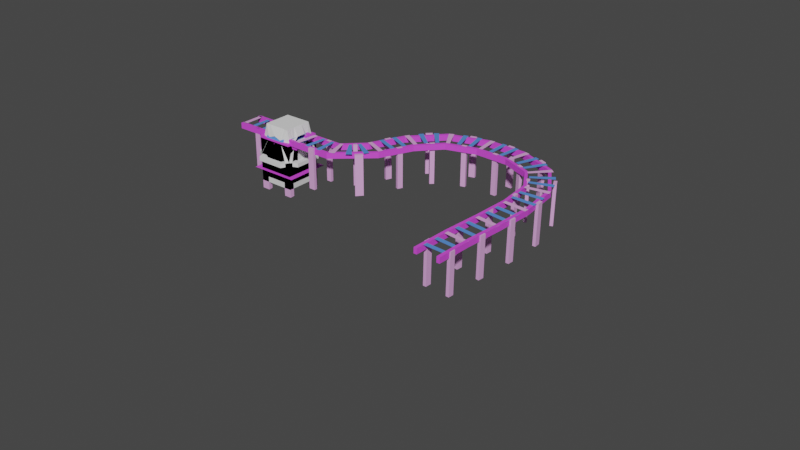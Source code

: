 # Source: Zug_Assets.blend  (saved by Blender 3.3.6; exported with 4.5.12 LTS)
import bpy
from mathutils import Matrix  # noqa: F401  (used for matrix-valued properties, if any)

bpy.ops.wm.read_factory_settings(use_empty=True)
scene = bpy.context.scene
scene.name = 'Scene'

# ---- collections
col_collection = bpy.data.collections.new('Collection'); scene.collection.children.link(col_collection)

# ---- materials (node trees are filled in below, after node groups)
mat_material_002 = bpy.data.materials.new('Material.002')
mat_material_002.use_transparent_shadow = False
mat_material_001 = bpy.data.materials.new('Material.001')
mat_material_001.use_transparent_shadow = False
mat_rest = bpy.data.materials.new('rest')
mat_rest.use_transparent_shadow = False
mat_rail = bpy.data.materials.new('Rail')
mat_rail.use_transparent_shadow = False
mat_dark = bpy.data.materials.new('Dark')
mat_dark.use_transparent_shadow = False

# ---- material node trees
mat_material_002.use_nodes = True; mat_material_002.node_tree.nodes.clear()
_N = mat_material_002.node_tree.nodes; _L = mat_material_002.node_tree.links
n0 = _N.new('ShaderNodeBsdfPrincipled'); n0.name = 'Principled BSDF'; n0.location = (10, 300)
n0.distribution = 'GGX'
n0.subsurface_method = 'RANDOM_WALK_SKIN'
n0.inputs[3].default_value = 1.45
n0.inputs[27].default_value = (0.0, 0.0, 0.0, 1.0)
n0.inputs[28].default_value = 1.0
n1 = _N.new('ShaderNodeOutputMaterial'); n1.name = 'Material Output'; n1.location = (300, 300)
_L.new(n0.outputs[0], n1.inputs[0])
n1.is_active_output = True
mat_material_001.use_nodes = True; mat_material_001.node_tree.nodes.clear()
_N = mat_material_001.node_tree.nodes; _L = mat_material_001.node_tree.links
n0 = _N.new('ShaderNodeBsdfPrincipled'); n0.name = 'Principled BSDF'; n0.location = (10, 300)
n0.distribution = 'GGX'
n0.subsurface_method = 'RANDOM_WALK_SKIN'
n0.inputs[3].default_value = 1.45
n0.inputs[27].default_value = (0.0, 0.0, 0.0, 1.0)
n0.inputs[28].default_value = 1.0
n1 = _N.new('ShaderNodeOutputMaterial'); n1.name = 'Material Output'; n1.location = (300, 300)
_L.new(n0.outputs[0], n1.inputs[0])
n1.is_active_output = True
mat_rest.use_nodes = True; mat_rest.node_tree.nodes.clear()
_N = mat_rest.node_tree.nodes; _L = mat_rest.node_tree.links
n0 = _N.new('ShaderNodeBsdfPrincipled'); n0.name = 'Principled BSDF'; n0.location = (10, 300)
n0.distribution = 'GGX'
n0.subsurface_method = 'RANDOM_WALK_SKIN'
n0.inputs[0].default_value = (0.8, 0.4037, 0.7963, 1.0)
n0.inputs[3].default_value = 1.45
n0.inputs[27].default_value = (0.0, 0.0, 0.0, 1.0)
n0.inputs[28].default_value = 1.0
n1 = _N.new('ShaderNodeOutputMaterial'); n1.name = 'Material Output'; n1.location = (300, 300)
_L.new(n0.outputs[0], n1.inputs[0])
n1.is_active_output = True
mat_rail.use_nodes = True; mat_rail.node_tree.nodes.clear()
_N = mat_rail.node_tree.nodes; _L = mat_rail.node_tree.links
n0 = _N.new('ShaderNodeBsdfPrincipled'); n0.name = 'Principled BSDF'; n0.location = (10, 300)
n0.distribution = 'GGX'
n0.subsurface_method = 'RANDOM_WALK_SKIN'
n0.inputs[0].default_value = (0.09789, 0.2733, 0.8, 1.0)
n0.inputs[3].default_value = 1.45
n0.inputs[27].default_value = (0.0, 0.0, 0.0, 1.0)
n0.inputs[28].default_value = 1.0
n1 = _N.new('ShaderNodeOutputMaterial'); n1.name = 'Material Output'; n1.location = (300, 300)
_L.new(n0.outputs[0], n1.inputs[0])
n1.is_active_output = True
mat_dark.use_nodes = True; mat_dark.node_tree.nodes.clear()
_N = mat_dark.node_tree.nodes; _L = mat_dark.node_tree.links
n0 = _N.new('ShaderNodeBsdfPrincipled'); n0.name = 'Principled BSDF'; n0.location = (10, 300)
n0.distribution = 'GGX'
n0.subsurface_method = 'RANDOM_WALK_SKIN'
n0.inputs[0].default_value = (0.7337, 0.07925, 0.8, 1.0)
n0.inputs[3].default_value = 1.45
n0.inputs[27].default_value = (0.0, 0.0, 0.0, 1.0)
n0.inputs[28].default_value = 1.0
n1 = _N.new('ShaderNodeOutputMaterial'); n1.name = 'Material Output'; n1.location = (300, 300)
_L.new(n0.outputs[0], n1.inputs[0])
n1.is_active_output = True

# ---- world
world_world = bpy.data.worlds.new('World'); scene.world = world_world
world_world.use_nodes = True; world_world.node_tree.nodes.clear()
_N = world_world.node_tree.nodes; _L = world_world.node_tree.links
n0 = _N.new('ShaderNodeOutputWorld'); n0.name = 'World Output'; n0.location = (300, 300)
n1 = _N.new('ShaderNodeBackground'); n1.name = 'Background'; n1.location = (10, 300)
n1.inputs[0].default_value = (0.05088, 0.05088, 0.05088, 1.0)
_L.new(n1.outputs[0], n0.inputs[0])
n0.is_active_output = True
world_world.color = (0.05088, 0.05088, 0.05088)
world_world.use_sun_shadow = False
world_world.sun_shadow_jitter_overblur = 0.0

# ---- meshes
me_plane = bpy.data.meshes.new('Plane')
me_plane.from_pydata([(0.772, 0.6465, 0.2009), (0.7467, 0.7616, 1.872), (0.0, 0.7616, 1.872), (0.7467, 0.0, 1.872), (0.0, 0.0, 1.872), (0.2467, 0.7616, 1.872), (0.2467, 0.0, 1.872), (0.0, 0.2616, 1.872), (0.7467, 0.2616, 1.872), (0.2467, 0.2616, 1.872), (0.4967, 0.7616, 1.872), (0.8713, 1.154, 0.2009), (0.4967, 0.0, 1.872), (0.4967, 0.2616, 1.872), (1.109, 0.862, 0.2009), (0.0, 0.5116, 1.872), (0.2467, 0.5116, 1.872), (0.7467, 0.5116, 1.872), (0.4967, 0.5116, 1.872), (0.0, 0.9588, 1.408), (0.94, 0.0, 1.408), (0.0, 0.9588, 1.402), (0.94, 0.2424, 1.402), (0.4004, 0.9588, 1.259), (0.94, 0.4965, 1.134), (-0.00601, 1.313, 0.2009), (1.314, 0.0, 0.2009), (1.0, 1.0, 0.2009), (1.175, 0.4444, 0.2009), (1.18, 0.0, 0.2009), (0.5698, 1.159, 0.2009), (0.0, 1.169, 0.2009), (0.4297, 0.0, -0.2827), (0.0, 0.0, -0.2827), (0.0, 0.509, -0.2827), (0.2275, 0.509, -0.2827), (0.4297, 0.509, -0.2827), (0.4297, 0.3069, -0.2827), (0.75, 1.383, 0.2009), (1.382, 0.75, 0.2009), (0.0, 1.383, 0.2009), (1.382, 0.0, 0.2009), (0.8713, 1.154, -0.003565), (1.109, 0.862, -0.003565), (0.75, 1.383, -0.003565), (1.382, 0.75, -0.003565), (0.0, 1.383, -0.003565), (1.382, 0.0, -0.003565)], [], [(18, 17, 1, 10), (22, 8, 3, 20), (19, 2, 5, 21), (15, 16, 5, 2), (4, 6, 9, 7), (24, 17, 8, 22), (12, 3, 8, 13), (6, 12, 13, 9), (21, 5, 10, 23), (16, 18, 10, 5), (9, 13, 18, 16), (11, 23, 10, 1, 27), (7, 9, 16, 15), (13, 8, 17, 18), (0, 28, 37, 36), (28, 0, 27, 14), (0, 30, 11, 27), (30, 31, 25, 11), (29, 28, 14, 26), (35, 36, 33, 34), (36, 37, 32, 33), (30, 0, 36, 35), (28, 29, 32, 37), (31, 30, 35, 34), (26, 14, 39, 41), (11, 25, 40, 38), (27, 1, 17, 24, 14), (39, 14, 43, 45), (41, 39, 45, 47), (11, 38, 44, 42), (38, 40, 46, 44)])
_uv = me_plane.uv_layers.new(name='UVMap')
_uv.uv.foreach_set('vector', [0.875, 0.875, 1.0, 0.875, 1.0, 1.0, 0.875, 1.0, 1.0, 0.75, 1.0, 0.75, 1.0, 0.5, 1.0, 0.5, 0.5, 1.0, 0.5, 1.0, 0.75, 1.0, 0.75, 1.0, 0.5, 0.875, 0.75, 0.875, 0.75, 1.0, 0.5, 1.0, 0.5, 0.5, 0.75, 0.5, 0.75, 0.75, 0.5, 0.75, 1.0, 0.875, 1.0, 0.875, 1.0, 0.75, 1.0, 0.75, 0.875, 0.5, 1.0, 0.5, 1.0, 0.75, 0.875, 0.75, 0.75, 0.5, 0.875, 0.5, 0.875, 0.75, 0.75, 0.75, 0.75, 1.0, 0.75, 1.0, 0.875, 1.0, 0.875, 1.0, 0.75, 0.875, 0.875, 0.875, 0.875, 1.0, 0.75, 1.0, 0.75, 0.75, 0.875, 0.75, 0.875, 0.875, 0.75, 0.875, 0.875, 1.0, 0.875, 1.0, 0.875, 1.0, 1.0, 1.0, 1.0, 1.0, 0.5, 0.75, 0.75, 0.75, 0.75, 0.875, 0.5, 0.875, 0.875, 0.75, 1.0, 0.75, 1.0, 0.875, 0.875, 0.875, 0.9996, 1.0, 1.0, 0.9125, 1.0, 0.9125, 0.9996, 1.0, 1.0, 0.9125, 0.9996, 1.0, 1.0, 1.0, 1.0, 0.875, 0.9996, 1.0, 0.9118, 1.0, 0.875, 1.0, 1.0, 1.0, 0.9118, 1.0, 0.8828, 1.0, 0.875, 1.0, 0.875, 1.0, 1.0, 0.883, 1.0, 0.9125, 1.0, 0.875, 1.0, 0.875, 0.9118, 1.0, 0.9996, 1.0, 1.0, 1.0, 0.8828, 1.0, 0.9996, 1.0, 1.0, 0.9125, 1.0, 0.883, 1.0, 1.0, 0.9118, 1.0, 0.9996, 1.0, 0.9996, 1.0, 0.9118, 1.0, 1.0, 0.9125, 1.0, 0.883, 1.0, 0.883, 1.0, 0.9125, 0.8828, 1.0, 0.9118, 1.0, 0.9118, 1.0, 0.8828, 1.0, 1.0, 0.875, 1.0, 0.875, 1.0, 0.875, 1.0, 0.875, 0.875, 1.0, 0.875, 1.0, 0.875, 1.0, 0.875, 1.0, 1.0, 1.0, 1.0, 1.0, 1.0, 0.875, 1.0, 0.875, 1.0, 0.875, 1.0, 0.875, 1.0, 0.875, 1.0, 0.875, 1.0, 0.875, 1.0, 0.875, 1.0, 0.875, 1.0, 0.875, 1.0, 0.875, 0.875, 1.0, 0.875, 1.0, 0.875, 1.0, 0.875, 1.0, 0.875, 1.0, 0.875, 1.0, 0.875, 1.0, 0.875, 1.0])
me_plane.update()
me_plane_001 = bpy.data.meshes.new('Plane.001')
me_plane_001.from_pydata([(-1.0, 1.0, 0.0), (-1.0, 0.75, 0.0), (-1.0, 0.5, 0.0), (-0.5, 1.0, 0.0), (-0.9464, 0.3704, 0.0), (-0.5, 0.5, 0.0), (-0.9464, 0.0, 0.0), (-0.3717, 0.5, 0.0), (0.0, 1.0, -0.1838), (-1.0, 0.25, -0.1838), (-1.0, 0.0, -0.1838), (-0.25, 1.0, -0.1838), (-0.3717, 0.75, 0.0), (0.0, 0.8523, 0.0), (-0.3683, 0.8523, 0.0), (-0.5, 0.875, 0.0), (-1.0, 0.875, 0.0), (0.0, 0.875, -0.07002), (-0.5, 0.3727, 0.0), (-1.0, 0.375, 0.0), (0.0, 0.6345, -0.1344), (-0.5, 0.75, 0.0), (-0.9464, 0.0, -0.1838), (-0.75, 0.3727, 0.0), (-0.75, 1.0, 0.0), (-0.9464, 0.3704, -0.1838), (-0.75, 0.875, 0.0), (-0.875, 1.0, 0.0), (-0.9803, 0.0, -0.07002), (-0.875, 0.875, 0.0), (0.0, 0.9773, 0.0), (0.0, 1.0, 0.0), (-1.0, 0.25, 0.0), (-1.0, 0.0, 0.0), (-0.9803, 0.0, 0.0), (-0.9803, 0.3727, 0.0), (-0.25, 1.0, 0.0), (-0.25, 0.0, -0.2802), (-0.3717, 0.3727, 0.0), (-0.375, 1.0, 0.0), (-0.3717, 0.9773, 0.0), (-0.3683, 0.8523, -0.1344), (0.0, 0.8523, -0.1344), (-0.6573, 0.0, -0.2802), (-0.375, 0.0, -0.2802), (-0.25, 0.0, -0.4029), (-0.6573, 0.0, -0.1344), (-0.25, 0.25, -0.4029), (-0.3683, 0.6345, -0.2802), (0.0, 0.6345, -0.2802), (0.0, 0.25, -0.4029), (0.0, 0.375, -0.2802), (0.0, 0.0, -0.4029), (-0.9464, 0.0, -0.1344), (-0.9464, 0.3704, -0.1344), (-0.3683, 0.6345, -0.1344), (-0.25, 0.2539, -0.2802), (0.0, 0.25, -0.2802), (-0.6573, 0.3704, -0.1344), (-0.3717, 0.3727, -0.2802), (-0.6573, 0.3704, -0.2802), (-1.0, 1.0, 0.6632), (-0.75, 0.5, 0.6632), (-1.0, 0.75, 0.6632), (-1.0, 0.5, 0.6632), (-0.5, 1.0, 0.6632), (-0.9464, 0.3704, 0.6632), (-0.5, 0.5, 0.6632), (-0.9464, 0.0, 0.6632), (-0.3717, 0.5, 0.6632), (-1.0, 0.25, 0.8022), (-1.0, 0.0, 0.8022), (-0.75, 0.75, 0.6632), (-0.3717, 0.75, 0.6632), (0.0, 0.8523, 0.6632), (-0.3683, 0.8523, 0.6632), (-0.5, 0.875, 0.6632), (-1.0, 0.875, 0.6632), (-0.5, 0.3727, 0.6632), (-1.0, 0.375, 0.6632), (0.0, 0.6345, 0.7648), (-0.5, 0.75, 0.6632), (-0.9464, 0.0, 0.8022), (-0.75, 0.3727, 0.6632), (-0.75, 1.0, 0.6632), (-0.9464, 0.3704, 0.8022), (-0.75, 0.875, 0.6632), (-0.875, 1.0, 0.6632), (-0.875, 0.5, 0.6632), (-0.9803, 0.0, 0.7162), (-0.875, 0.75, 0.6632), (-0.875, 0.875, 0.6632), (0.0, 0.9773, 0.6632), (0.0, 1.0, 0.6632), (-1.0, 0.25, 0.6632), (-1.0, 0.0, 0.6632), (-0.9803, 0.0, 0.6632), (-0.9803, 0.3727, 0.6632), (-0.25, 1.0, 0.6632), (-0.25, 0.0, 0.875), (-0.3717, 0.3727, 0.6632), (-0.375, 1.0, 0.6632), (-0.3717, 0.9773, 0.6632), (-0.3683, 0.8523, 0.7648), (0.0, 0.8523, 0.7648), (-0.6573, 0.0, 0.875), (-0.375, 0.0, 0.875), (-0.25, 0.0, 0.9677), (-0.6573, 0.0, 0.7648), (-0.25, 0.25, 0.9677), (-0.3683, 0.6345, 0.875), (0.0, 0.6345, 0.875), (0.0, 0.25, 0.9677), (0.0, 0.375, 0.875), (0.0, 0.0, 0.9677), (-0.9464, 0.0, 0.7648), (-0.9464, 0.3704, 0.7648), (-0.3683, 0.6345, 0.7648), (-0.25, 0.2539, 0.875), (0.0, 0.25, 0.875), (-0.6573, 0.3704, 0.7648), (-0.3717, 0.3727, 0.875), (-0.6573, 0.3704, 0.875), (-0.75, 0.5, 0.0), (-0.75, 0.75, 0.0), (-0.875, 0.5, 0.0), (-0.875, 0.75, 0.0)], [], [(57, 56, 47, 50), (12, 21, 5, 7), (55, 20, 42, 41), (23, 18, 5, 123), (40, 12, 14), (40, 36, 39), (9, 10, 33, 32), (43, 44, 59, 60), (35, 23, 123, 125), (29, 26, 24, 27), (13, 14, 41, 42), (23, 4, 25), (125, 126, 1, 2), (124, 21, 15, 26), (126, 124, 26, 29), (35, 34, 28, 6, 4), (18, 23, 25, 54, 58), (7, 38, 59, 48, 55), (38, 18, 58, 60, 59), (12, 7, 55, 41, 14), (6, 22, 53, 54, 25, 4), (32, 35, 19), (123, 5, 21, 124), (1, 126, 29, 16), (23, 35, 4), (16, 29, 27, 0), (19, 35, 125, 2), (40, 30, 31, 36), (33, 34, 35, 32), (10, 28, 34, 33), (17, 8, 31, 30), (8, 11, 36, 31), (45, 52, 50, 47), (21, 12, 40, 15), (15, 40, 39, 3), (18, 38, 7, 5), (22, 46, 58, 54, 53), (44, 37, 56, 59), (59, 51, 49, 48), (17, 30, 40, 14, 13), (56, 37, 45, 47), (20, 55, 48, 49), (58, 46, 43, 60), (56, 57, 51, 59), (26, 15, 3, 24), (119, 118, 109, 112), (73, 81, 67, 69), (117, 80, 104, 103), (83, 78, 67, 62), (102, 73, 75), (102, 98, 101), (70, 71, 95, 94), (105, 106, 121, 122), (97, 83, 62, 88), (91, 86, 84, 87), (74, 75, 103, 104), (83, 66, 85), (88, 90, 63, 64), (72, 81, 76, 86), (90, 72, 86, 91), (97, 96, 89, 68, 66), (78, 83, 85, 116, 120), (69, 100, 121, 110, 117), (100, 78, 120, 122, 121), (73, 69, 117, 103, 75), (68, 82, 115, 116, 85, 66), (94, 97, 79), (62, 67, 81, 72), (63, 90, 91, 77), (83, 97, 66), (77, 91, 87, 61), (79, 97, 88, 64), (102, 92, 93, 98), (95, 96, 97, 94), (71, 89, 96, 95), (107, 114, 112, 109), (90, 88, 125, 126), (81, 73, 102, 76), (76, 102, 101, 65), (78, 100, 69, 67), (82, 108, 120, 116, 115), (106, 99, 118, 121), (121, 113, 111, 110), (74, 92, 102, 75), (118, 99, 107, 109), (80, 117, 110, 111), (120, 108, 105, 122), (118, 119, 113, 121), (86, 76, 65, 84), (125, 123, 124, 126), (62, 72, 124, 123), (72, 90, 126, 124), (88, 62, 123, 125)])
_uv = me_plane_001.uv_layers.new(name='UVMap')
_uv.uv.foreach_set('vector', [0.5, 0.625, 0.375, 0.625, 0.375, 0.625, 0.5, 0.625, 0.3125, 0.875, 0.25, 0.875, 0.25, 0.75, 0.3125, 0.75, 0.375, 0.75, 0.5, 0.75, 0.5, 0.875, 0.375, 0.875, 0.125, 0.6875, 0.25, 0.6875, 0.25, 0.75, 0.125, 0.75, 0.375, 0.9375, 0.375, 0.875, 0.375, 0.875, 0.3438, 0.9375, 0.375, 1.0, 0.3125, 1.0, 0.0, 0.0, 0.0, 0.0, 0.0, 0.0, 0.0, 0.0, 0.25, 0.5, 0.3125, 0.5, 0.3125, 0.625, 0.25, 0.625, 0.0625, 0.6875, 0.125, 0.6875, 0.125, 0.75, 0.0625, 0.75, 0.0625, 0.9375, 0.125, 0.9375, 0.125, 1.0, 0.0625, 1.0, 0.5, 0.875, 0.375, 0.875, 0.375, 0.875, 0.5, 0.875, 0.125, 0.625, 0.125, 0.625, 0.125, 0.625, 0.0625, 0.75, 0.0625, 0.875, 0.0, 0.875, 0.0, 0.75, 0.125, 0.875, 0.25, 0.875, 0.25, 0.9375, 0.125, 0.9375, 0.0625, 0.875, 0.125, 0.875, 0.125, 0.9375, 0.0625, 0.9375, 0.0625, 0.625, 0.0625, 0.5, 0.0625, 0.5, 0.125, 0.5, 0.125, 0.625, 0.25, 0.625, 0.125, 0.625, 0.125, 0.625, 0.125, 0.625, 0.25, 0.625, 0.375, 0.75, 0.375, 0.6875, 0.375, 0.6875, 0.375, 0.75, 0.375, 0.75, 0.3125, 0.625, 0.25, 0.625, 0.25, 0.625, 0.25, 0.625, 0.3125, 0.625, 0.375, 0.875, 0.375, 0.75, 0.375, 0.75, 0.375, 0.875, 0.375, 0.875, 0.125, 0.5, 0.125, 0.5, 0.125, 0.5, 0.125, 0.625, 0.125, 0.625, 0.125, 0.625, 0.0, 0.625, 0.0625, 0.6562, 0.0, 0.6875, 0.125, 0.75, 0.25, 0.75, 0.25, 0.875, 0.125, 0.875, 0.0, 0.875, 0.0625, 0.875, 0.0625, 0.9375, 0.0, 0.9375, 0.125, 0.625, 0.0625, 0.625, 0.125, 0.625, 0.0, 0.9375, 0.0625, 0.9375, 0.0625, 1.0, 0.0, 1.0, 0.0, 0.6875, 0.0625, 0.6875, 0.0625, 0.75, 0.0, 0.75, 0.375, 0.9375, 0.5, 0.9375, 0.5, 1.0, 0.375, 1.0, 0.0, 0.5, 0.0625, 0.5, 0.0625, 0.625, 0.0, 0.625, 0.0, 0.0, 0.0, 0.0, 0.0, 0.0, 0.0, 0.0, 0.0, 0.0, 0.0, 0.0, 0.0, 0.0, 0.0, 0.0, 0.0, 0.0, 0.0, 0.0, 0.0, 0.0, 0.0, 0.0, 0.375, 0.5, 0.5, 0.5, 0.5, 0.625, 0.375, 0.625, 0.25, 0.875, 0.3125, 0.875, 0.3125, 0.9375, 0.25, 0.9375, 0.25, 0.9375, 0.3125, 0.9375, 0.3125, 1.0, 0.25, 1.0, 0.25, 0.6875, 0.3125, 0.6875, 0.3125, 0.75, 0.25, 0.75, 0.0, 0.0, 0.25, 0.5, 0.25, 0.625, 0.125, 0.625, 0.0, 0.0, 0.3125, 0.5, 0.375, 0.5, 0.375, 0.625, 0.3125, 0.625, 0.375, 0.6875, 0.5, 0.6875, 0.5, 0.75, 0.375, 0.75, 0.5, 0.9375, 0.5, 0.9375, 0.375, 0.9375, 0.375, 0.875, 0.5, 0.875, 0.375, 0.625, 0.375, 0.5, 0.375, 0.5, 0.375, 0.625, 0.5, 0.75, 0.375, 0.75, 0.375, 0.75, 0.5, 0.75, 0.25, 0.625, 0.25, 0.5, 0.25, 0.5, 0.25, 0.625, 0.375, 0.625, 0.5, 0.625, 0.5, 0.6875, 0.375, 0.6875, 0.125, 0.9375, 0.25, 0.9375, 0.25, 1.0, 0.125, 1.0, 0.5, 0.625, 0.375, 0.625, 0.375, 0.625, 0.5, 0.625, 0.3125, 0.875, 0.25, 0.875, 0.25, 0.75, 0.3125, 0.75, 0.375, 0.75, 0.5, 0.75, 0.5, 0.875, 0.375, 0.875, 0.125, 0.6875, 0.25, 0.6875, 0.25, 0.75, 0.125, 0.75, 0.375, 0.9375, 0.375, 0.875, 0.375, 0.875, 0.3438, 0.9375, 0.375, 1.0, 0.3125, 1.0, 0.0, 0.0, 0.0, 0.0, 0.0, 0.0, 0.0, 0.0, 0.25, 0.5, 0.3125, 0.5, 0.3125, 0.625, 0.25, 0.625, 0.0625, 0.6875, 0.125, 0.6875, 0.125, 0.75, 0.0625, 0.75, 0.0625, 0.9375, 0.125, 0.9375, 0.125, 1.0, 0.0625, 1.0, 0.5, 0.875, 0.375, 0.875, 0.375, 0.875, 0.5, 0.875, 0.125, 0.625, 0.125, 0.625, 0.125, 0.625, 0.0625, 0.75, 0.0625, 0.875, 0.0, 0.875, 0.0, 0.75, 0.125, 0.875, 0.25, 0.875, 0.25, 0.9375, 0.125, 0.9375, 0.0625, 0.875, 0.125, 0.875, 0.125, 0.9375, 0.0625, 0.9375, 0.0625, 0.625, 0.0625, 0.5, 0.0625, 0.5, 0.125, 0.5, 0.125, 0.625, 0.25, 0.625, 0.125, 0.625, 0.125, 0.625, 0.125, 0.625, 0.25, 0.625, 0.375, 0.75, 0.375, 0.6875, 0.375, 0.6875, 0.375, 0.75, 0.375, 0.75, 0.3125, 0.625, 0.25, 0.625, 0.25, 0.625, 0.25, 0.625, 0.3125, 0.625, 0.375, 0.875, 0.375, 0.75, 0.375, 0.75, 0.375, 0.875, 0.375, 0.875, 0.125, 0.5, 0.125, 0.5, 0.125, 0.5, 0.125, 0.625, 0.125, 0.625, 0.125, 0.625, 0.0, 0.625, 0.0625, 0.6562, 0.0, 0.6875, 0.125, 0.75, 0.25, 0.75, 0.25, 0.875, 0.125, 0.875, 0.0, 0.875, 0.0625, 0.875, 0.0625, 0.9375, 0.0, 0.9375, 0.125, 0.625, 0.0625, 0.625, 0.125, 0.625, 0.0, 0.9375, 0.0625, 0.9375, 0.0625, 1.0, 0.0, 1.0, 0.0, 0.6875, 0.0625, 0.6875, 0.0625, 0.75, 0.0, 0.75, 0.375, 0.9375, 0.5, 0.9375, 0.5, 1.0, 0.375, 1.0, 0.0, 0.5, 0.0625, 0.5, 0.0625, 0.625, 0.0, 0.625, 0.0, 0.0, 0.0, 0.0, 0.0, 0.0, 0.0, 0.0, 0.375, 0.5, 0.5, 0.5, 0.5, 0.625, 0.375, 0.625, 0.0625, 0.875, 0.0625, 0.75, 0.0625, 0.75, 0.0625, 0.875, 0.25, 0.875, 0.3125, 0.875, 0.3125, 0.9375, 0.25, 0.9375, 0.25, 0.9375, 0.3125, 0.9375, 0.3125, 1.0, 0.25, 1.0, 0.25, 0.6875, 0.3125, 0.6875, 0.3125, 0.75, 0.25, 0.75, 0.0, 0.0, 0.25, 0.5, 0.25, 0.625, 0.125, 0.625, 0.0, 0.0, 0.3125, 0.5, 0.375, 0.5, 0.375, 0.625, 0.3125, 0.625, 0.375, 0.6875, 0.5, 0.6875, 0.5, 0.75, 0.375, 0.75, 0.5, 0.875, 0.5, 0.9375, 0.375, 0.9375, 0.375, 0.875, 0.375, 0.625, 0.375, 0.5, 0.375, 0.5, 0.375, 0.625, 0.5, 0.75, 0.375, 0.75, 0.375, 0.75, 0.5, 0.75, 0.25, 0.625, 0.25, 0.5, 0.25, 0.5, 0.25, 0.625, 0.375, 0.625, 0.5, 0.625, 0.5, 0.6875, 0.375, 0.6875, 0.125, 0.9375, 0.25, 0.9375, 0.25, 1.0, 0.125, 1.0, 0.0625, 0.75, 0.125, 0.75, 0.125, 0.875, 0.0625, 0.875, 0.125, 0.75, 0.125, 0.875, 0.125, 0.875, 0.125, 0.75, 0.125, 0.875, 0.0625, 0.875, 0.0625, 0.875, 0.125, 0.875, 0.0625, 0.75, 0.125, 0.75, 0.125, 0.75, 0.0625, 0.75])
me_plane_001.update()
me_plane_002 = bpy.data.meshes.new('Plane.002')
me_plane_002.from_pydata([(1.0, 1.0, 0.0), (1.0, 1.0, 1.099), (1.0, 0.0, 0.0), (1.0, 0.0, 1.099), (0.0, 1.0, 0.0), (0.0, 1.0, 1.099), (0.0, 0.0, 1.099), (1.0, 1.0, 0.7057), (1.0, 0.0, 1.023), (0.0, 1.0, 1.015), (1.0, 0.5, 0.0), (1.0, 0.5, 1.099), (0.0, 0.5, 1.099), (1.0, 0.5, 0.7057), (0.5, 1.0, 0.0), (0.5, 1.0, 1.099), (0.5, 0.0, 1.099), (0.5, 1.0, 0.7057), (0.5, 0.5, 1.099), (0.4495, 1.0, 0.0), (1.0, 0.368, 0.0), (1.0, 0.25, 1.099), (0.0, 0.25, 1.099), (0.5, 0.25, 1.099), (1.0, 0.3029, 0.9175), (0.3709, 1.0, 0.9407), (1.0, 0.5, -1.305), (1.0, 1.0, -1.305), (0.5, 0.0, -1.305), (1.0, 0.0, -1.305), (0.25, 1.0, -1.305), (0.0, 1.0, -1.305), (0.0, 0.25, -1.305), (0.0, 0.0, -1.305), (1.0, 0.25, -1.305), (0.0, 0.5, -1.305), (0.5, 0.5, -1.305), (0.25, 0.0, -1.305), (0.5, 1.0, -1.305), (0.25, 0.5, -1.305), (0.5, 0.25, -1.305), (0.25, 0.25, -1.305), (0.5706, 0.07953, -0.1125), (0.0, 0.5795, -0.1125), (0.5706, 0.5795, -0.1125), (0.07065, 0.5795, -0.1125), (0.02019, 0.5795, -0.1125), (0.5706, 0.0, -0.1125), (0.5, 1.0, 0.1909), (0.4412, 1.0, 0.1924), (1.0, 0.3611, 0.1922), (1.0, 1.0, 0.1909), (1.0, 0.5, 0.1909), (0.4748, 1.0, 0.0), (0.3081, 0.8482, -1.181), (0.3081, 0.0, -1.181), (0.3081, 0.3482, -1.181), (0.3081, 0.2162, -1.181), (0.3105, 0.0, 1.069), (0.3105, 0.4277, 1.069), (0.3105, 0.0, 1.069), (0.0, 0.7894, -1.181), (0.35, 0.0, -1.181), (0.0703, 0.4916, -1.181), (0.1763, 0.413, -1.181), (0.3515, 0.0, 1.069), (0.007849, 0.5409, 1.069), (0.3515, 0.0, 1.069)], [], [(18, 11, 1, 15), (13, 7, 1, 11), (13, 11, 21, 3, 8, 24), (23, 21, 11, 18), (10, 26, 34, 20), (14, 38, 27, 0), (6, 16, 23, 22), (52, 51, 7, 13), (7, 17, 15, 1), (22, 23, 18, 12), (4, 31, 30, 19), (51, 48, 17, 7), (20, 34, 29, 2), (5, 15, 17, 25, 9), (50, 20, 10, 52), (16, 3, 21, 23), (12, 18, 15, 5), (49, 48, 14, 53, 19), (36, 38, 27, 26), (40, 36, 26, 34), (41, 39, 36, 40), (39, 30, 38, 36), (35, 31, 30, 39), (32, 35, 39, 41), (33, 32, 41, 37), (37, 41, 40, 28), (28, 40, 34, 29), (19, 30, 38, 14, 53), (0, 27, 26, 10), (20, 47, 2), (4, 43, 46, 19), (19, 46, 45, 14, 53), (14, 45, 44, 0), (0, 44, 42, 10), (10, 42, 47, 20), (25, 17, 48, 49), (24, 50, 52, 13), (0, 14, 48, 51), (10, 0, 51, 52), (57, 60, 55), (54, 59, 58, 56), (56, 58, 60, 57), (64, 67, 62), (61, 66, 65, 63), (63, 65, 67, 64)])
me_plane_002.polygons.foreach_set('material_index', [0, 0, 0, 0, 0, 0, 0, 0, 0, 0, 0, 0, 0, 0, 0, 0, 0, 0, 0, 0, 0, 0, 0, 0, 0, 0, 0, 0, 0, 0, 0, 0, 0, 0, 0, 0, 0, 0, 0, 1, 1, 1, 1, 1, 1])
_uv = me_plane_002.uv_layers.new(name='UVMap')
_uv.uv.foreach_set('vector', [0.75, 0.75, 1.0, 0.75, 1.0, 1.0, 0.75, 1.0, 1.0, 0.75, 1.0, 1.0, 1.0, 1.0, 1.0, 0.75, 1.0, 0.75, 1.0, 0.75, 1.0, 0.625, 1.0, 0.5, 1.0, 0.5, 1.0, 0.529, 0.75, 0.625, 1.0, 0.625, 1.0, 0.75, 0.75, 0.75, 1.0, 0.75, 1.0, 0.75, 1.0, 0.625, 1.0, 0.625, 0.75, 1.0, 0.75, 1.0, 1.0, 1.0, 1.0, 1.0, 0.5, 0.5, 0.75, 0.5, 0.75, 0.625, 0.5, 0.625, 1.0, 0.75, 1.0, 1.0, 1.0, 1.0, 1.0, 0.75, 1.0, 1.0, 0.75, 1.0, 0.75, 1.0, 1.0, 1.0, 0.5, 0.625, 0.75, 0.625, 0.75, 0.75, 0.5, 0.75, 0.0, 0.0, 0.0, 0.0, 0.0, 0.0, 0.0, 0.0, 1.0, 1.0, 0.75, 1.0, 0.75, 1.0, 1.0, 1.0, 0.0, 0.0, 0.0, 0.0, 0.0, 0.0, 0.0, 0.0, 0.5, 1.0, 0.75, 1.0, 0.75, 1.0, 0.538, 1.0, 0.5, 1.0, 1.0, 0.6149, 1.0, 0.625, 1.0, 0.75, 1.0, 0.75, 0.75, 0.5, 1.0, 0.5, 1.0, 0.625, 0.75, 0.625, 0.5, 0.75, 0.75, 0.75, 0.75, 1.0, 0.5, 1.0, 0.6158, 1.0, 0.75, 1.0, 0.75, 1.0, 0.6875, 1.0, 0.625, 1.0, 0.75, 0.75, 0.75, 1.0, 1.0, 1.0, 1.0, 0.75, 0.75, 0.625, 0.75, 0.75, 1.0, 0.75, 1.0, 0.625, 0.625, 0.625, 0.625, 0.75, 0.75, 0.75, 0.75, 0.625, 0.625, 0.75, 0.625, 1.0, 0.75, 1.0, 0.75, 0.75, 0.5, 0.75, 0.5, 1.0, 0.625, 1.0, 0.625, 0.75, 0.5, 0.625, 0.5, 0.75, 0.625, 0.75, 0.625, 0.625, 0.5, 0.5, 0.5, 0.625, 0.625, 0.625, 0.625, 0.5, 0.625, 0.5, 0.625, 0.625, 0.75, 0.625, 0.75, 0.5, 0.75, 0.5, 0.75, 0.625, 1.0, 0.625, 1.0, 0.5, 0.625, 1.0, 0.625, 1.0, 0.75, 1.0, 0.75, 1.0, 0.6875, 1.0, 1.0, 1.0, 1.0, 1.0, 1.0, 0.75, 1.0, 0.75, 0.0, 0.0, 0.0, 0.0, 0.0, 0.0, 0.0, 0.0, 0.0, 0.0, 0.0, 0.0, 0.0, 0.0, 0.625, 1.0, 0.625, 1.0, 0.75, 1.0, 0.75, 1.0, 0.6875, 1.0, 0.75, 1.0, 0.75, 1.0, 1.0, 1.0, 1.0, 1.0, 1.0, 1.0, 1.0, 1.0, 1.0, 0.75, 1.0, 0.75, 1.0, 0.75, 1.0, 0.75, 1.0, 0.625, 1.0, 0.625, 0.538, 1.0, 0.75, 1.0, 0.75, 1.0, 0.6158, 1.0, 1.0, 0.529, 1.0, 0.6149, 1.0, 0.75, 1.0, 0.75, 1.0, 1.0, 0.75, 1.0, 0.75, 1.0, 1.0, 1.0, 1.0, 0.75, 1.0, 1.0, 1.0, 1.0, 1.0, 0.75, 0.0, 0.0, 0.0, 0.0, 0.0, 0.0, 1.0, 1.0, 1.0, 1.0, 1.0, 0.75, 1.0, 0.75, 1.0, 0.75, 1.0, 0.75, 1.0, 0.625, 1.0, 0.625, 0.0, 0.0, 0.0, 0.0, 0.0, 0.0, 1.0, 1.0, 1.0, 1.0, 1.0, 0.75, 1.0, 0.75, 1.0, 0.75, 1.0, 0.75, 1.0, 0.625, 1.0, 0.625])
me_plane_002.materials.append(mat_material_002)
me_plane_002.materials.append(mat_material_001)
me_plane_002.update()
me_cube_002 = bpy.data.meshes.new('Cube.002')
me_cube_002.from_pydata([(-0.7082, -0.6253, 1.023), (-0.7082, -0.6253, 1.156), (-0.7082, 0.6253, 1.156), (1.305, -0.6253, 1.023), (1.305, -0.6253, 1.156), (1.305, 0.6253, 1.156), (0.349, 0.5834, -1.065), (0.349, 0.5834, 1.156), (0.349, 0.637, -1.065), (0.349, 0.637, 1.156), (0.6339, 0.5834, -1.065), (0.6339, 0.5834, 1.156), (0.6339, 0.637, -1.065), (0.6339, 0.637, 1.156), (0.349, -0.683, -1.065), (0.349, -0.683, 1.156), (0.349, -0.6293, -1.065), (0.349, -0.6293, 1.156), (0.6339, -0.683, -1.065), (0.6339, -0.683, 1.156), (0.6339, -0.6293, -1.065), (0.6339, -0.6293, 1.156), (1.305, -0.74, 0.9031), (-0.7082, -0.74, 0.9031), (1.305, -0.5724, 0.9031), (-0.7082, -0.5724, 0.9031), (1.305, -0.74, 1.209), (-0.7082, -0.74, 1.209), (1.305, -0.5724, 1.209), (-0.7082, -0.5724, 1.209), (1.305, 0.4494, 0.9031), (-0.7082, 0.4494, 0.9031), (1.305, 0.6171, 0.9031), (-0.7082, 0.6171, 0.9031), (1.305, 0.4494, 1.209), (-0.7082, 0.4494, 1.209), (1.305, 0.6171, 1.209), (-0.7082, 0.6171, 1.209), (-0.6389, 0.6253, 1.156), (-0.2705, 0.6253, 1.156), (-0.1389, 0.6253, 1.156), (1.246, 0.6253, 1.156), (-0.3167, -0.6253, 1.023), (0.08802, -0.6253, 1.023), (0.4928, -0.6253, 1.023), (0.8975, -0.6253, 1.023), (1.246, -0.6253, 1.156), (-0.1389, -0.6253, 1.156), (-0.2705, -0.6253, 1.156), (-0.6389, -0.6253, 1.156), (0.8065, -0.74, 0.9031), (0.306, -0.74, 0.9031), (-0.1945, -0.74, 0.9031), (-0.1945, -0.5724, 0.9031), (0.306, -0.5724, 0.9031), (0.8065, -0.5724, 0.9031), (-0.1945, -0.5724, 1.209), (0.306, -0.5724, 1.209), (0.8065, -0.5724, 1.209), (-0.1945, -0.74, 1.209), (0.306, -0.74, 1.209), (0.8065, -0.74, 1.209), (0.8065, 0.4494, 0.9031), (0.306, 0.4494, 0.9031), (-0.1945, 0.4494, 0.9031), (-0.1945, 0.6171, 0.9031), (0.306, 0.6171, 0.9031), (0.8065, 0.6171, 0.9031), (-0.1945, 0.6171, 1.209), (0.306, 0.6171, 1.209), (0.8065, 0.6171, 1.209), (-0.1945, 0.4494, 1.209), (0.306, 0.4494, 1.209), (0.8065, 0.4494, 1.209), (0.2399, 0.6253, 1.156), (0.3716, 0.6253, 1.156), (0.3716, -0.6253, 1.156), (0.2399, -0.6253, 1.156), (0.7378, 0.6253, 1.156), (0.8694, 0.6253, 1.156), (0.8694, -0.6253, 1.156), (0.7378, -0.6253, 1.156)], [], [(42, 49, 1, 0), (38, 2, 1, 49), (6, 7, 9, 8), (8, 9, 13, 12), (12, 13, 11, 10), (10, 11, 7, 6), (8, 12, 10, 6), (13, 9, 7, 11), (14, 15, 17, 16), (16, 17, 21, 20), (20, 21, 19, 18), (18, 19, 15, 14), (16, 20, 18, 14), (21, 17, 15, 19), (52, 23, 25, 53), (53, 25, 29, 56), (56, 29, 27, 59), (59, 27, 23, 52), (24, 28, 26, 22), (29, 25, 23, 27), (64, 31, 33, 65), (65, 33, 37, 68), (68, 37, 35, 71), (71, 35, 31, 64), (32, 36, 34, 30), (37, 33, 31, 35), (5, 41, 46, 4), (40, 39, 48, 47), (3, 4, 46, 45), (45, 46, 47, 44), (44, 47, 48, 43), (43, 48, 49, 42), (26, 61, 50, 22), (61, 60, 51, 50), (60, 59, 52, 51), (28, 58, 61, 26), (58, 57, 60, 61), (57, 56, 59, 60), (24, 55, 58, 28), (55, 54, 57, 58), (54, 53, 56, 57), (22, 50, 55, 24), (50, 51, 54, 55), (51, 52, 53, 54), (34, 73, 62, 30), (73, 72, 63, 62), (72, 71, 64, 63), (36, 70, 73, 34), (70, 69, 72, 73), (69, 68, 71, 72), (32, 67, 70, 36), (67, 66, 69, 70), (66, 65, 68, 69), (30, 62, 67, 32), (62, 63, 66, 67), (63, 64, 65, 66), (75, 74, 77, 76), (79, 78, 81, 80)])
me_cube_002.polygons.foreach_set('material_index', [0, 1, 0, 0, 0, 0, 0, 0, 0, 0, 0, 0, 0, 0, 2, 2, 2, 2, 2, 2, 2, 2, 2, 2, 2, 2, 1, 1, 0, 0, 0, 0, 2, 2, 2, 2, 2, 2, 2, 2, 2, 2, 2, 2, 2, 2, 2, 2, 2, 2, 2, 2, 2, 2, 2, 2, 1, 1])
_uv = me_cube_002.uv_layers.new(name='UVMap')
_uv.uv.foreach_set('vector', [0.375, 0.95, 0.625, 0.95, 0.625, 1.0, 0.375, 1.0, 0.825, 0.5, 0.875, 0.5, 0.875, 0.75, 0.825, 0.75, 0.375, 0.0, 0.625, 0.0, 0.625, 0.25, 0.375, 0.25, 0.375, 0.25, 0.625, 0.25, 0.625, 0.5, 0.375, 0.5, 0.375, 0.5, 0.625, 0.5, 0.625, 0.75, 0.375, 0.75, 0.375, 0.75, 0.625, 0.75, 0.625, 1.0, 0.375, 1.0, 0.125, 0.5, 0.375, 0.5, 0.375, 0.75, 0.125, 0.75, 0.625, 0.5, 0.875, 0.5, 0.875, 0.75, 0.625, 0.75, 0.375, 0.0, 0.625, 0.0, 0.625, 0.25, 0.375, 0.25, 0.375, 0.25, 0.625, 0.25, 0.625, 0.5, 0.375, 0.5, 0.375, 0.5, 0.625, 0.5, 0.625, 0.75, 0.375, 0.75, 0.375, 0.75, 0.625, 0.75, 0.625, 1.0, 0.375, 1.0, 0.125, 0.5, 0.375, 0.5, 0.375, 0.75, 0.125, 0.75, 0.625, 0.5, 0.875, 0.5, 0.875, 0.75, 0.625, 0.75, 0.5625, 0.0, 0.625, 0.0, 0.625, 0.25, 0.5625, 0.25, 0.5625, 0.25, 0.625, 0.25, 0.625, 0.5, 0.5625, 0.5, 0.5625, 0.5, 0.625, 0.5, 0.625, 0.75, 0.5625, 0.75, 0.5625, 0.75, 0.625, 0.75, 0.625, 1.0, 0.5625, 1.0, 0.125, 0.5, 0.375, 0.5, 0.375, 0.75, 0.125, 0.75, 0.625, 0.5, 0.875, 0.5, 0.875, 0.75, 0.625, 0.75, 0.5625, 0.0, 0.625, 0.0, 0.625, 0.25, 0.5625, 0.25, 0.5625, 0.25, 0.625, 0.25, 0.625, 0.5, 0.5625, 0.5, 0.5625, 0.5, 0.625, 0.5, 0.625, 0.75, 0.5625, 0.75, 0.5625, 0.75, 0.625, 0.75, 0.625, 1.0, 0.5625, 1.0, 0.125, 0.5, 0.375, 0.5, 0.375, 0.75, 0.125, 0.75, 0.625, 0.5, 0.875, 0.5, 0.875, 0.75, 0.625, 0.75, 0.625, 0.5, 0.675, 0.5, 0.675, 0.75, 0.625, 0.75, 0.725, 0.5, 0.775, 0.5, 0.775, 0.75, 0.725, 0.75, 0.375, 0.75, 0.625, 0.75, 0.625, 0.8, 0.375, 0.8, 0.375, 0.8, 0.625, 0.8, 0.625, 0.85, 0.375, 0.85, 0.375, 0.85, 0.625, 0.85, 0.625, 0.9, 0.375, 0.9, 0.375, 0.9, 0.625, 0.9, 0.625, 0.95, 0.375, 0.95, 0.375, 0.75, 0.4375, 0.75, 0.4375, 1.0, 0.375, 1.0, 0.4375, 0.75, 0.5, 0.75, 0.5, 1.0, 0.4375, 1.0, 0.5, 0.75, 0.5625, 0.75, 0.5625, 1.0, 0.5, 1.0, 0.375, 0.5, 0.4375, 0.5, 0.4375, 0.75, 0.375, 0.75, 0.4375, 0.5, 0.5, 0.5, 0.5, 0.75, 0.4375, 0.75, 0.5, 0.5, 0.5625, 0.5, 0.5625, 0.75, 0.5, 0.75, 0.375, 0.25, 0.4375, 0.25, 0.4375, 0.5, 0.375, 0.5, 0.4375, 0.25, 0.5, 0.25, 0.5, 0.5, 0.4375, 0.5, 0.5, 0.25, 0.5625, 0.25, 0.5625, 0.5, 0.5, 0.5, 0.375, 0.0, 0.4375, 0.0, 0.4375, 0.25, 0.375, 0.25, 0.4375, 0.0, 0.5, 0.0, 0.5, 0.25, 0.4375, 0.25, 0.5, 0.0, 0.5625, 0.0, 0.5625, 0.25, 0.5, 0.25, 0.375, 0.75, 0.4375, 0.75, 0.4375, 1.0, 0.375, 1.0, 0.4375, 0.75, 0.5, 0.75, 0.5, 1.0, 0.4375, 1.0, 0.5, 0.75, 0.5625, 0.75, 0.5625, 1.0, 0.5, 1.0, 0.375, 0.5, 0.4375, 0.5, 0.4375, 0.75, 0.375, 0.75, 0.4375, 0.5, 0.5, 0.5, 0.5, 0.75, 0.4375, 0.75, 0.5, 0.5, 0.5625, 0.5, 0.5625, 0.75, 0.5, 0.75, 0.375, 0.25, 0.4375, 0.25, 0.4375, 0.5, 0.375, 0.5, 0.4375, 0.25, 0.5, 0.25, 0.5, 0.5, 0.4375, 0.5, 0.5, 0.25, 0.5625, 0.25, 0.5625, 0.5, 0.5, 0.5, 0.375, 0.0, 0.4375, 0.0, 0.4375, 0.25, 0.375, 0.25, 0.4375, 0.0, 0.5, 0.0, 0.5, 0.25, 0.4375, 0.25, 0.5, 0.0, 0.5625, 0.0, 0.5625, 0.25, 0.5, 0.25, 0.725, 0.5, 0.775, 0.5, 0.775, 0.75, 0.725, 0.75, 0.725, 0.5, 0.775, 0.5, 0.775, 0.75, 0.725, 0.75])
me_cube_002.materials.append(mat_rest)
me_cube_002.materials.append(mat_rail)
me_cube_002.materials.append(mat_dark)
me_cube_002.update()
me_cube_003 = bpy.data.meshes.new('Cube.003')
me_cube_003.from_pydata([(0.6916, -0.6253, 1.156), (0.6916, 0.6253, 1.156), (0.9305, -0.6253, 1.156), (0.9305, 0.6253, 1.156), (0.008017, -0.6253, 1.156), (0.008017, 0.6253, 1.156), (0.2469, -0.6253, 1.156), (0.2469, 0.6253, 1.156), (-0.6524, -0.6253, 1.156), (-0.6524, 0.6253, 1.156), (-0.4135, -0.6253, 1.156), (-0.4135, 0.6253, 1.156), (0.3383, 0.5264, -1.065), (0.3383, 0.5264, 1.156), (0.3383, 0.694, -1.065), (0.3383, 0.694, 1.156), (0.6446, 0.5264, -1.065), (0.6446, 0.5264, 1.156), (0.6446, 0.694, -1.065), (0.6446, 0.694, 1.156), (0.3383, -0.74, -1.065), (0.3383, -0.74, 1.156), (0.3383, -0.5724, -1.065), (0.3383, -0.5724, 1.156), (0.6446, -0.74, -1.065), (0.6446, -0.74, 1.156), (0.6446, -0.5724, -1.065), (0.6446, -0.5724, 1.156), (1.307, -0.74, 0.85), (-0.695, -0.74, 0.85), (1.307, -0.5724, 0.85), (-0.695, -0.5724, 0.85), (1.307, -0.74, 1.156), (-0.695, -0.74, 1.156), (1.307, -0.5724, 1.156), (-0.695, -0.5724, 1.156), (1.307, 0.4494, 0.85), (-0.695, 0.4494, 0.85), (1.307, 0.6171, 0.85), (-0.695, 0.6171, 0.85), (1.307, 0.4494, 1.156), (-0.695, 0.4494, 1.156), (1.307, 0.6171, 1.156), (-0.695, 0.6171, 1.156)], [], [(3, 1, 0, 2), (7, 5, 4, 6), (11, 9, 8, 10), (12, 13, 15, 14), (14, 15, 19, 18), (18, 19, 17, 16), (16, 17, 13, 12), (14, 18, 16, 12), (19, 15, 13, 17), (20, 21, 23, 22), (22, 23, 27, 26), (26, 27, 25, 24), (24, 25, 21, 20), (22, 26, 24, 20), (27, 23, 21, 25), (28, 29, 31, 30), (30, 31, 35, 34), (34, 35, 33, 32), (32, 33, 29, 28), (30, 34, 32, 28), (35, 31, 29, 33), (36, 37, 39, 38), (38, 39, 43, 42), (42, 43, 41, 40), (40, 41, 37, 36), (38, 42, 40, 36), (43, 39, 37, 41)])
me_cube_003.polygons.foreach_set('material_index', [1, 1, 0, 0, 0, 0, 0, 0, 0, 0, 0, 0, 0, 0, 0, 2, 2, 2, 2, 2, 2, 2, 2, 2, 2, 2, 2])
_uv = me_cube_003.uv_layers.new(name='UVMap')
_uv.uv.foreach_set('vector', [0.625, 0.5, 0.875, 0.5, 0.875, 0.75, 0.625, 0.75, 0.625, 0.5, 0.875, 0.5, 0.875, 0.75, 0.625, 0.75, 0.625, 0.5, 0.875, 0.5, 0.875, 0.75, 0.625, 0.75, 0.375, 0.0, 0.625, 0.0, 0.625, 0.25, 0.375, 0.25, 0.375, 0.25, 0.625, 0.25, 0.625, 0.5, 0.375, 0.5, 0.375, 0.5, 0.625, 0.5, 0.625, 0.75, 0.375, 0.75, 0.375, 0.75, 0.625, 0.75, 0.625, 1.0, 0.375, 1.0, 0.125, 0.5, 0.375, 0.5, 0.375, 0.75, 0.125, 0.75, 0.625, 0.5, 0.875, 0.5, 0.875, 0.75, 0.625, 0.75, 0.375, 0.0, 0.625, 0.0, 0.625, 0.25, 0.375, 0.25, 0.375, 0.25, 0.625, 0.25, 0.625, 0.5, 0.375, 0.5, 0.375, 0.5, 0.625, 0.5, 0.625, 0.75, 0.375, 0.75, 0.375, 0.75, 0.625, 0.75, 0.625, 1.0, 0.375, 1.0, 0.125, 0.5, 0.375, 0.5, 0.375, 0.75, 0.125, 0.75, 0.625, 0.5, 0.875, 0.5, 0.875, 0.75, 0.625, 0.75, 0.375, 0.0, 0.625, 0.0, 0.625, 0.25, 0.375, 0.25, 0.375, 0.25, 0.625, 0.25, 0.625, 0.5, 0.375, 0.5, 0.375, 0.5, 0.625, 0.5, 0.625, 0.75, 0.375, 0.75, 0.375, 0.75, 0.625, 0.75, 0.625, 1.0, 0.375, 1.0, 0.125, 0.5, 0.375, 0.5, 0.375, 0.75, 0.125, 0.75, 0.625, 0.5, 0.875, 0.5, 0.875, 0.75, 0.625, 0.75, 0.375, 0.0, 0.625, 0.0, 0.625, 0.25, 0.375, 0.25, 0.375, 0.25, 0.625, 0.25, 0.625, 0.5, 0.375, 0.5, 0.375, 0.5, 0.625, 0.5, 0.625, 0.75, 0.375, 0.75, 0.375, 0.75, 0.625, 0.75, 0.625, 1.0, 0.375, 1.0, 0.125, 0.5, 0.375, 0.5, 0.375, 0.75, 0.125, 0.75, 0.625, 0.5, 0.875, 0.5, 0.875, 0.75, 0.625, 0.75])
me_cube_003.materials.append(mat_rest)
me_cube_003.materials.append(mat_rail)
me_cube_003.materials.append(mat_dark)
me_cube_003.update()
me_cube_004 = bpy.data.meshes.new('Cube.004')
me_cube_004.from_pydata([(-1.0, -1.0, -1.745), (-1.0, -1.0, 1.219), (-1.0, -0.58, -1.731), (-1.0, -0.4731, 1.219), (1.0, -1.0, -1.745), (1.0, -1.0, 1.219), (1.0, -0.7459, -1.731), (1.0, -0.7459, 1.219), (-0.5615, -0.7459, 1.219), (-0.5608, -1.0, -1.745), (-0.5621, -1.0, 1.219), (-1.0, -1.0, 0.661), (1.0, -0.7459, 0.661), (1.0, -1.0, 0.661), (0.5908, -0.7459, 1.219), (0.5912, -1.0, -1.745), (0.5912, -0.7459, -1.731), (0.5941, -1.0, 1.219), (-1.006, 0.0, 0.2003), (-1.0, -0.58, -0.06965), (-1.0, -0.7404, 0.661), (-1.0, -0.4729, 0.8179), (-1.002, -0.4297, 0.1213), (-0.5608, -1.0, -0.06965), (-0.2908, -1.0, 0.2291), (-0.5608, -1.0, 0.8179), (-0.9464, -1.0, 0.661), (-0.4817, -1.0, 0.1213), (0.5912, -0.7459, -0.06965), (0.3213, -0.7459, 0.2291), (0.5122, -0.7459, 0.1213), (0.3213, -1.0, 0.2291), (0.5912, -1.0, -0.06965), (0.9334, -1.0, 0.661), (0.5912, -1.0, 0.8179), (0.5122, -1.0, 0.1213), (1.305, -0.6253, 1.023), (1.281, -0.6253, 1.156), (1.305, -0.74, 0.9031), (-0.7499, -0.74, 0.9031), (1.305, -0.5724, 0.9031), (-0.7499, -0.5724, 0.9031), (1.305, -0.74, 1.209), (-0.7499, -0.74, 1.209), (1.305, -0.5724, 1.209), (-0.7499, -0.5724, 1.209), (0.8975, -0.6253, 1.023), (1.135, -0.6253, 1.156), (0.8065, -0.74, 0.9031), (0.306, -0.74, 0.9031), (-0.1945, -0.74, 0.9031), (-0.1945, -0.5724, 0.9031), (0.306, -0.5724, 0.9031), (0.8065, -0.5724, 0.9031), (-0.1945, -0.5724, 1.209), (0.306, -0.5724, 1.209), (0.8065, -0.5724, 1.209), (-0.1945, -0.74, 1.209), (0.306, -0.74, 1.209), (0.8065, -0.74, 1.209), (0.7789, -0.6253, 1.156), (0.4727, -0.6253, 1.156), (-1.01, 0.0, 1.219), (-0.5615, 0.0, 1.219), (-0.7875, 0.0, 0.5476), (0.7789, 0.0, 1.156), (0.4727, 0.0, 1.156), (1.281, 0.0, 1.156), (1.135, 0.0, 1.156), (-1.01, 0.0, 0.8323), (-1.0, -1.0, 0.8194), (1.0, -1.0, 0.8293), (1.0, -0.7459, 0.8257), (-1.0, -1.0, 0.9732), (-1.0, -0.4729, 0.9729), (-0.5608, -1.0, 0.9729), (0.5912, -1.0, 0.9729), (-1.01, 0.0, 0.9761), (1.0, -1.0, 0.9754), (1.0, -0.7459, 0.9746), (-0.8071, -0.5798, -1.731), (-0.5825, -0.7647, -1.735), (-0.2908, -0.7459, 0.2291), (-0.7875, 0.0, 0.2003), (-0.5608, -0.7647, -0.06965), (-0.8071, -0.5798, -0.06965), (-0.4817, -0.7563, 0.1213), (-0.8001, -0.4297, 0.1213), (1.0, -0.7459, 0.548), (-0.7543, -0.7459, 0.548), (0.6635, -0.7459, 0.548), (-0.7543, 0.0, 0.548), (0.5908, -0.5861, 1.726), (-0.5593, -0.5861, 1.726), (-0.5435, -0.6142, 1.638), (0.6089, -0.6142, 1.638), (0.5908, 0.0, 1.726), (-0.5593, 0.0, 1.726), (-0.5435, 0.0, 1.638), (0.6089, 0.0, 1.638), (1.0, -0.7459, -0.06775), (1.0, -1.0, -0.05162), (-1.0, -1.0, -0.08401), (1.0, -0.7459, -0.5754), (1.0, -1.0, -0.5754), (0.5912, -0.7459, -0.5754), (0.5912, -1.0, -0.5754), (-1.0, -0.58, -0.5754), (-0.5608, -1.0, -0.5754), (-0.5742, -0.7647, -0.5754), (-0.8071, -0.5798, -0.5754), (-1.0, -1.0, -0.5754), (-0.5615, -0.4776, 1.219), (-0.5608, -1.0, 0.6776), (0.426, -1.0, 0.7658), (0.5912, -1.0, 0.6205), (-0.4033, -1.0, 0.7735), (0.5396, -1.0, 0.7032), (-0.5128, -1.0, 0.7191), (0.4497, -1.0, 0.7654), (-1.0, -0.4729, 0.6114), (-1.001, -0.3666, 0.6841), (-1.01, 0.0, 0.7736), (-1.004, -0.168, 0.7569), (0.01599, -1.0, 1.219), (0.01465, -0.7459, 1.219), (0.01523, -1.0, 0.2901), (0.01523, -1.0, 0.9077), (0.01523, -1.0, 0.9729), (0.01523, -0.7459, 0.2901), (-0.04543, -0.7459, 0.548), (0.01576, -0.5861, 1.726), (0.03273, -0.6142, 1.638), (0.01576, 0.0, 1.726), (0.03273, 0.0, 1.638), (0.01138, -1.0, 0.8594), (1.329, -1.207, -0.5754), (-1.298, -1.207, -0.5754), (1.329, 0.0, -0.5754), (-1.298, 0.0, -0.5754), (0.01576, -1.207, -0.5754), (0.01576, 0.0, -0.5754), (0.01576, -1.01, -0.5754), (-0.9644, -1.01, -0.5754), (0.01576, 0.0, -0.5754), (-0.9644, 0.0, -0.5754), (0.9959, -1.01, -0.5754), (0.9959, 0.0, -0.5754), (0.3583, -1.0, 0.4186), (-0.5608, -1.0, 0.1942), (-0.3305, -1.0, 0.4213), (-0.4927, -1.0, 0.3324), (0.01387, -1.0, 0.4911)], [], [(12, 72, 71, 13), (152, 135, 116, 150), (8, 3, 1, 10), (125, 8, 94, 132), (108, 9, 81, 109), (108, 23, 102, 111), (103, 100, 101, 104), (86, 27, 23, 84), (104, 101, 32, 106), (7, 14, 17, 5), (106, 32, 28, 105), (13, 71, 34, 33), (111, 102, 19, 107), (26, 25, 70, 11), (11, 70, 21, 20), (83, 18, 64), (18, 22, 121, 123), (149, 151, 118, 113), (31, 35, 117, 119, 114, 148), (82, 24, 27, 86), (22, 87, 85, 19), (31, 29, 30, 35), (35, 30, 28, 32), (50, 39, 41, 51), (51, 41, 45, 54), (54, 45, 43, 57), (57, 43, 39, 50), (40, 44, 42, 38), (45, 41, 39, 43), (67, 68, 47, 37), (36, 37, 47, 46), (42, 59, 48, 38), (59, 58, 49, 48), (58, 57, 50, 49), (44, 56, 59, 42), (56, 55, 58, 59), (55, 54, 57, 58), (40, 53, 56, 44), (53, 52, 55, 56), (52, 51, 54, 55), (38, 48, 53, 40), (48, 49, 52, 53), (49, 50, 51, 52), (65, 66, 61, 60), (18, 123, 122), (21, 121, 120), (19, 20, 120), (18, 83, 87, 22), (3, 112, 63, 62), (77, 74, 3, 62), (25, 26, 113), (25, 118, 116), (34, 117, 115), (32, 33, 115), (73, 75, 10, 1), (128, 76, 17, 124), (74, 73, 1, 3), (126, 129, 29, 31), (78, 79, 7, 5), (76, 78, 5, 17), (34, 71, 78, 76), (71, 72, 79, 78), (21, 70, 73, 74), (127, 34, 76, 128), (70, 25, 75, 73), (69, 21, 74, 77), (107, 19, 85, 110), (63, 112, 8, 89, 91), (125, 14, 90, 130), (14, 7, 88, 90), (14, 95, 92, 17), (10, 93, 94, 8), (132, 94, 98, 134), (134, 98, 97, 133), (131, 92, 96, 133), (92, 95, 99, 96), (94, 93, 97, 98), (124, 131, 93, 10), (101, 100, 12, 13), (32, 101, 13, 33), (102, 23, 26, 11), (19, 102, 11, 20), (15, 106, 105, 16), (4, 104, 106, 15), (6, 103, 104, 4), (2, 107, 110, 80), (0, 111, 107, 2), (9, 108, 111, 0), (23, 108, 109, 84), (112, 3, 8), (150, 151, 27, 24), (114, 119, 117, 34), (115, 117, 35, 32), (135, 114, 34, 127), (113, 118, 25), (115, 33, 34), (113, 26, 23, 149), (120, 121, 22, 19), (120, 20, 21), (123, 121, 21), (122, 123, 21, 69), (116, 135, 127, 25), (17, 92, 131, 124), (93, 131, 133, 97), (99, 134, 133, 96), (95, 132, 134, 99), (8, 125, 130, 89), (25, 127, 128, 75), (24, 82, 129, 126), (75, 128, 124, 10), (14, 125, 132, 95), (148, 114, 135, 152), (142, 143, 137, 140), (145, 144, 141, 139), (147, 146, 136, 138), (143, 145, 139, 137), (146, 142, 140, 136), (144, 147, 138, 141), (31, 148, 152, 126), (116, 118, 151, 150), (23, 27, 151, 149), (126, 152, 150, 24)])
me_cube_004.polygons.foreach_set('material_index', [2, 2, 0, 1, 2, 2, 2, 2, 2, 0, 2, 2, 2, 2, 2, 0, 2, 2, 2, 0, 2, 0, 2, 0, 0, 0, 0, 0, 0, 1, 0, 0, 0, 0, 0, 0, 0, 0, 0, 0, 0, 0, 0, 1, 2, 2, 2, 0, 0, 0, 2, 2, 2, 2, 0, 0, 0, 0, 0, 0, 2, 2, 2, 2, 2, 2, 2, 0, 0, 0, 1, 1, 1, 1, 1, 1, 1, 1, 2, 2, 2, 2, 2, 2, 2, 2, 2, 2, 2, 0, 2, 2, 2, 2, 2, 2, 2, 2, 2, 2, 2, 2, 1, 1, 1, 1, 0, 2, 0, 0, 1, 2, 0, 0, 0, 0, 0, 0, 2, 2, 2, 2])
_uv = me_cube_004.uv_layers.new(name='UVMap')
_uv.uv.foreach_set('vector', [0.5, 0.5, 0.525, 0.5, 0.5253, 0.75, 0.5, 0.75, 0.5042, 0.8736, 0.5119, 0.8741, 0.5124, 0.9075, 0.5044, 0.8943, 0.8109, 0.5, 0.875, 0.5, 0.875, 0.75, 0.8109, 0.75, 0.7484, 0.5, 0.8109, 0.5, 0.8109, 0.5, 0.7484, 0.5, 0.4117, 0.9359, 0.375, 0.9359, 0.375, 0.9359, 0.4117, 0.9359, 0.4117, 0.9359, 0.4703, 0.9359, 0.4745, 1.0, 0.4133, 1.0, 0.4064, 0.5, 0.4758, 0.5, 0.4774, 0.75, 0.4069, 0.75, 0.5, 0.9359, 0.5, 0.9359, 0.4703, 0.9359, 0.4703, 0.9359, 0.4069, 0.75, 0.4774, 0.75, 0.4703, 0.8108, 0.4047, 0.8108, 0.625, 0.5, 0.6858, 0.5, 0.6858, 0.75, 0.625, 0.75, 0.4047, 0.8108, 0.4703, 0.8108, 0.4703, 0.8108, 0.4047, 0.8108, 0.5, 0.75, 0.5253, 0.75, 0.5297, 0.8108, 0.5, 0.762, 0.4133, 0.0, 0.4745, 0.0, 0.4703, 0.25, 0.4117, 0.25, 0.5, 0.9847, 0.5297, 0.9359, 0.5244, 1.0, 0.5, 1.0, 0.5, 0.0, 0.5244, 0.0, 0.5297, 0.25, 0.5, 0.0683, 0.5, 0.25, 0.5, 0.25, 0.5, 0.25, 0.5, 0.25, 0.4913, 0.25, 0.4938, 0.25, 0.5, 0.25, 0.4759, 0.9359, 0.4925, 0.9359, 0.4947, 0.9359, 0.4861, 0.9359, 0.5, 0.8108, 0.4913, 0.8108, 0.4943, 0.8108, 0.4992, 0.8108, 0.5, 0.8108, 0.5, 0.8108, 0.5, 0.9359, 0.5, 0.9359, 0.5, 0.9359, 0.5, 0.9359, 0.5, 0.25, 0.5, 0.25, 0.4703, 0.25, 0.4703, 0.25, 0.5, 0.9359, 0.5, 0.9359, 0.5, 0.9359, 0.5, 0.9359, 0.5, 0.8108, 0.5, 0.8108, 0.4703, 0.8108, 0.4703, 0.8108, 0.5625, 0.0, 0.625, 0.0, 0.625, 0.25, 0.5625, 0.25, 0.5625, 0.25, 0.625, 0.25, 0.625, 0.5, 0.5625, 0.5, 0.5625, 0.5, 0.625, 0.5, 0.625, 0.75, 0.5625, 0.75, 0.5625, 0.75, 0.625, 0.75, 0.625, 1.0, 0.5625, 1.0, 0.125, 0.5, 0.375, 0.5, 0.375, 0.75, 0.125, 0.75, 0.625, 0.5, 0.875, 0.5, 0.875, 0.75, 0.625, 0.75, 0.625, 0.625, 0.675, 0.625, 0.675, 0.75, 0.625, 0.75, 0.375, 0.75, 0.625, 0.75, 0.625, 0.8, 0.375, 0.8, 0.375, 0.75, 0.4375, 0.75, 0.4375, 1.0, 0.375, 1.0, 0.4375, 0.75, 0.5, 0.75, 0.5, 1.0, 0.4375, 1.0, 0.5, 0.75, 0.5625, 0.75, 0.5625, 1.0, 0.5, 1.0, 0.375, 0.5, 0.4375, 0.5, 0.4375, 0.75, 0.375, 0.75, 0.4375, 0.5, 0.5, 0.5, 0.5, 0.75, 0.4375, 0.75, 0.5, 0.5, 0.5625, 0.5, 0.5625, 0.75, 0.5, 0.75, 0.375, 0.25, 0.4375, 0.25, 0.4375, 0.5, 0.375, 0.5, 0.4375, 0.25, 0.5, 0.25, 0.5, 0.5, 0.4375, 0.5, 0.5, 0.25, 0.5625, 0.25, 0.5625, 0.5, 0.5, 0.5, 0.375, 0.0, 0.4375, 0.0, 0.4375, 0.25, 0.375, 0.25, 0.4375, 0.0, 0.5, 0.0, 0.5, 0.25, 0.4375, 0.25, 0.5, 0.0, 0.5625, 0.0, 0.5625, 0.25, 0.5, 0.25, 0.725, 0.625, 0.775, 0.625, 0.775, 0.75, 0.725, 0.75, 0.5, 0.1746, 0.5105, 0.2014, 0.5101, 0.125, 0.5, 0.25, 0.4938, 0.25, 0.4824, 0.25, 0.4703, 0.25, 0.5, 0.0683, 0.4824, 0.25, 0.5, 0.25, 0.5, 0.25, 0.5, 0.25, 0.5, 0.25, 0.875, 0.5, 0.8115, 0.545, 0.8125, 0.625, 0.875, 0.625, 0.6031, 0.125, 0.604, 0.25, 0.625, 0.25, 0.625, 0.125, 0.5, 0.9359, 0.5, 0.9847, 0.4861, 0.9359, 0.5, 0.9359, 0.4947, 0.9359, 0.5, 0.9359, 0.5, 0.8108, 0.4943, 0.8108, 0.4829, 0.8108, 0.4703, 0.8108, 0.5, 0.762, 0.4829, 0.8108, 0.6029, 1.0, 0.604, 0.9359, 0.625, 0.9359, 0.625, 1.0, 0.604, 0.8734, 0.604, 0.8108, 0.625, 0.8108, 0.625, 0.8734, 0.604, 0.25, 0.6029, 0.0, 0.625, 0.0, 0.625, 0.25, 0.5, 0.9359, 0.5, 0.9359, 0.5, 0.9359, 0.5, 0.9359, 0.6031, 0.75, 0.603, 0.5, 0.625, 0.5, 0.625, 0.75, 0.604, 0.8108, 0.6031, 0.75, 0.625, 0.75, 0.625, 0.8108, 0.5297, 0.8108, 0.5253, 0.75, 0.6031, 0.75, 0.604, 0.8108, 0.5253, 0.75, 0.525, 0.5, 0.603, 0.5, 0.6031, 0.75, 0.5297, 0.25, 0.5244, 0.0, 0.6029, 0.0, 0.604, 0.25, 0.5297, 0.8734, 0.5297, 0.8108, 0.604, 0.8108, 0.604, 0.8734, 0.5244, 1.0, 0.5297, 0.9359, 0.604, 0.9359, 0.6029, 1.0, 0.5256, 0.125, 0.5297, 0.25, 0.604, 0.25, 0.6031, 0.125, 0.4117, 0.25, 0.4703, 0.25, 0.4703, 0.25, 0.4117, 0.25, 0.8125, 0.625, 0.8115, 0.545, 0.8109, 0.5, 0.8109, 0.5, 0.8125, 0.625, 0.7484, 0.5, 0.6858, 0.5, 0.6858, 0.5, 0.7484, 0.5, 0.6858, 0.5, 0.625, 0.5, 0.625, 0.5, 0.6858, 0.5, 0.6858, 0.5, 0.6858, 0.5, 0.6858, 0.75, 0.6858, 0.75, 0.8109, 0.75, 0.8109, 0.75, 0.8109, 0.5, 0.8109, 0.5, 0.7484, 0.5, 0.8109, 0.5, 0.8109, 0.5, 0.7484, 0.5, 0.7484, 0.5, 0.8109, 0.5, 0.8109, 0.75, 0.7484, 0.75, 0.625, 0.8734, 0.625, 0.8108, 0.625, 0.8108, 0.625, 0.8734, 0.6858, 0.75, 0.6858, 0.5, 0.6858, 0.5, 0.6858, 0.75, 0.8109, 0.5, 0.8109, 0.75, 0.8109, 0.75, 0.8109, 0.5, 0.625, 0.8734, 0.625, 0.8734, 0.625, 0.9359, 0.625, 0.9359, 0.4774, 0.75, 0.4758, 0.5, 0.5, 0.5, 0.5, 0.75, 0.4703, 0.8108, 0.4774, 0.75, 0.5, 0.75, 0.5, 0.762, 0.4745, 1.0, 0.4703, 0.9359, 0.5, 0.9847, 0.5, 1.0, 0.4703, 0.25, 0.4745, 0.0, 0.5, 0.0, 0.5, 0.0683, 0.375, 0.8108, 0.4047, 0.8108, 0.4047, 0.8108, 0.375, 0.8108, 0.375, 0.75, 0.4069, 0.75, 0.4047, 0.8108, 0.375, 0.8108, 0.375, 0.5, 0.4064, 0.5, 0.4069, 0.75, 0.375, 0.75, 0.375, 0.25, 0.4117, 0.25, 0.4117, 0.25, 0.375, 0.25, 0.375, 0.0, 0.4133, 0.0, 0.4117, 0.25, 0.375, 0.25, 0.375, 0.9359, 0.4117, 0.9359, 0.4133, 1.0, 0.375, 1.0, 0.4703, 0.9359, 0.4117, 0.9359, 0.4117, 0.9359, 0.4703, 0.9359, 0.8115, 0.545, 0.875, 0.5, 0.8109, 0.5, 0.5, 0.9359, 0.4925, 0.9359, 0.4913, 0.9359, 0.5, 0.9359, 0.5, 0.8108, 0.4992, 0.8108, 0.4943, 0.8108, 0.5, 0.8108, 0.4829, 0.8108, 0.4943, 0.8108, 0.4913, 0.8108, 0.4703, 0.8108, 0.5119, 0.8741, 0.5115, 0.8407, 0.5297, 0.8108, 0.5297, 0.8734, 0.4861, 0.9359, 0.4947, 0.9359, 0.5, 0.9359, 0.4829, 0.8108, 0.5, 0.762, 0.5, 0.8108, 0.4861, 0.9359, 0.5, 0.9847, 0.4703, 0.9359, 0.4759, 0.9359, 0.4824, 0.25, 0.4938, 0.25, 0.4913, 0.25, 0.4703, 0.25, 0.4824, 0.25, 0.5, 0.0683, 0.5, 0.25, 0.5, 0.25, 0.4938, 0.25, 0.5, 0.25, 0.5101, 0.125, 0.5105, 0.2014, 0.5297, 0.25, 0.5256, 0.125, 0.5124, 0.9075, 0.5119, 0.8741, 0.5297, 0.8734, 0.5297, 0.9359, 0.625, 0.8108, 0.625, 0.8108, 0.625, 0.8734, 0.625, 0.8734, 0.625, 0.9359, 0.625, 0.8734, 0.625, 0.8734, 0.625, 0.9359, 0.6858, 0.5, 0.7484, 0.5, 0.7484, 0.75, 0.6858, 0.75, 0.6858, 0.5, 0.7484, 0.5, 0.7484, 0.5, 0.6858, 0.5, 0.8109, 0.5, 0.7484, 0.5, 0.7484, 0.5, 0.8109, 0.5, 0.5297, 0.9359, 0.5297, 0.8734, 0.604, 0.8734, 0.604, 0.9359, 0.5, 0.9359, 0.5, 0.9359, 0.5, 0.9359, 0.5, 0.9359, 0.604, 0.9359, 0.604, 0.8734, 0.625, 0.8734, 0.625, 0.9359, 0.6858, 0.5, 0.7484, 0.5, 0.7484, 0.5, 0.6858, 0.5, 0.5041, 0.8529, 0.5115, 0.8407, 0.5119, 0.8741, 0.5042, 0.8736, 0.625, 0.8734, 0.625, 0.926, 0.625, 0.9359, 0.625, 0.8734, 0.625, 0.926, 0.625, 0.8734, 0.625, 0.8734, 0.625, 0.9359, 0.625, 0.8207, 0.625, 0.8207, 0.625, 0.8108, 0.625, 0.8108, 0.625, 0.926, 0.625, 0.926, 0.625, 0.9359, 0.625, 0.9359, 0.625, 0.8207, 0.625, 0.8734, 0.625, 0.8734, 0.625, 0.8108, 0.625, 0.8734, 0.625, 0.8207, 0.625, 0.8108, 0.625, 0.8734, 0.5, 0.8596, 0.5041, 0.8529, 0.5042, 0.8736, 0.5, 0.8734, 0.5, 0.9359, 0.4947, 0.9359, 0.4925, 0.9359, 0.5, 0.9359, 0.4703, 0.9359, 0.4913, 0.9359, 0.4925, 0.9359, 0.4759, 0.9359, 0.5, 0.8734, 0.5042, 0.8736, 0.5044, 0.8943, 0.5, 0.8871])
me_cube_004.materials.append(mat_dark)
me_cube_004.materials.append(mat_rail)
me_cube_004.materials.append(mat_rest)
me_cube_004.update()
me_cube_008 = bpy.data.meshes.new('Cube.008')
me_cube_008.from_pydata([(-1.0, -1.0, -1.0), (-1.0, -1.0, 1.0), (-1.0, 1.0, -1.0), (-1.0, 1.0, 1.0), (1.0, -1.0, -1.0), (1.0, -1.0, 1.0), (1.0, 1.0, -1.0), (1.0, 1.0, 1.0)], [], [(0, 1, 3, 2), (2, 3, 7, 6), (6, 7, 5, 4), (4, 5, 1, 0), (2, 6, 4, 0), (7, 3, 1, 5)])
_uv = me_cube_008.uv_layers.new(name='UVMap')
_uv.uv.foreach_set('vector', [0.375, 0.0, 0.625, 0.0, 0.625, 0.25, 0.375, 0.25, 0.375, 0.25, 0.625, 0.25, 0.625, 0.5, 0.375, 0.5, 0.375, 0.5, 0.625, 0.5, 0.625, 0.75, 0.375, 0.75, 0.375, 0.75, 0.625, 0.75, 0.625, 1.0, 0.375, 1.0, 0.125, 0.5, 0.375, 0.5, 0.375, 0.75, 0.125, 0.75, 0.625, 0.5, 0.875, 0.5, 0.875, 0.75, 0.625, 0.75])
me_cube_008.update()
me_plane_004 = bpy.data.meshes.new('Plane.004')
me_plane_004.from_pydata([(-1.0, -0.5966, 0.0), (1.0, -0.5966, 0.0), (-1.0, 0.5966, 0.0), (1.0, 0.5966, 0.0), (0.7848, -0.5966, 0.0), (-0.7848, -0.5966, 0.0), (0.5232, -0.5966, 0.0), (0.2616, -0.5966, 0.0), (0.0, -0.5966, 0.0), (-0.2616, -0.5966, 0.0), (-0.5232, -0.5966, 0.0), (-0.7848, 0.5966, 0.0), (0.7848, 0.5966, 0.0), (-0.5232, 0.5966, 0.0), (-0.2616, 0.5966, 0.0), (0.0, 0.5966, 0.0), (0.2616, 0.5966, 0.0), (0.5232, 0.5966, 0.0)], [], [(0, 5, 11, 2), (4, 12, 17, 6), (6, 17, 16, 7), (7, 16, 15, 8), (8, 15, 14, 9), (9, 14, 13, 10), (10, 13, 11, 5), (4, 1, 3, 12)])
_uv = me_plane_004.uv_layers.new(name='UVMap')
_uv.uv.foreach_set('vector', [0.0, 0.0, 0.1076, 0.0, 0.1076, 1.0, 0.0, 1.0, 0.8924, 0.0, 0.8924, 1.0, 0.7616, 1.0, 0.7616, 0.0, 0.7616, 0.0, 0.7616, 1.0, 0.6308, 1.0, 0.6308, 0.0, 0.6308, 0.0, 0.6308, 1.0, 0.5, 1.0, 0.5, 0.0, 0.5, 0.0, 0.5, 1.0, 0.3692, 1.0, 0.3692, 0.0, 0.3692, 0.0, 0.3692, 1.0, 0.2384, 1.0, 0.2384, 0.0, 0.2384, 0.0, 0.2384, 1.0, 0.1076, 1.0, 0.1076, 0.0, 0.8924, 0.0, 1.0, 0.0, 1.0, 1.0, 0.8924, 1.0])
me_plane_004.update()
me_cube_009 = bpy.data.meshes.new('Cube.009')
me_cube_009.from_pydata([(-1.0, -1.0, -1.0), (-1.0, -1.0, 1.0), (-1.0, 1.0, -1.0), (-1.0, 1.0, 1.0), (1.0, -1.0, -1.0), (1.0, -1.0, 1.0), (1.0, 1.0, -1.0), (1.0, 1.0, 1.0)], [], [(0, 1, 3, 2), (2, 3, 7, 6), (6, 7, 5, 4), (4, 5, 1, 0), (2, 6, 4, 0), (7, 3, 1, 5)])
_uv = me_cube_009.uv_layers.new(name='UVMap')
_uv.uv.foreach_set('vector', [0.375, 0.0, 0.625, 0.0, 0.625, 0.25, 0.375, 0.25, 0.375, 0.25, 0.625, 0.25, 0.625, 0.5, 0.375, 0.5, 0.375, 0.5, 0.625, 0.5, 0.625, 0.75, 0.375, 0.75, 0.375, 0.75, 0.625, 0.75, 0.625, 1.0, 0.375, 1.0, 0.125, 0.5, 0.375, 0.5, 0.375, 0.75, 0.125, 0.75, 0.625, 0.5, 0.875, 0.5, 0.875, 0.75, 0.625, 0.75])
me_cube_009.update()
me_cube_010 = bpy.data.meshes.new('Cube.010')
me_cube_010.from_pydata([(0.349, 0.5834, -1.065), (0.349, 0.5834, 1.156), (0.349, 0.637, -1.065), (0.349, 0.637, 1.156), (0.6339, 0.5834, -1.065), (0.6339, 0.5834, 1.156), (0.6339, 0.637, -1.065), (0.6339, 0.637, 1.156), (0.349, -0.683, -1.065), (0.349, -0.683, 1.156), (0.349, -0.6293, -1.065), (0.349, -0.6293, 1.156), (0.6339, -0.683, -1.065), (0.6339, -0.683, 1.156), (0.6339, -0.6293, -1.065), (0.6339, -0.6293, 1.156), (-0.3032, 0.6253, 1.156), (-0.1755, 0.6253, 1.156), (0.08802, -0.6253, 1.023), (0.4928, -0.6253, 1.023), (-0.1755, -0.6253, 1.156), (-0.3032, -0.6253, 1.156), (0.8973, -0.74, 0.9031), (0.306, -0.74, 0.9031), (-0.3027, -0.74, 0.9031), (-0.3027, -0.5724, 0.9031), (0.306, -0.5724, 0.9031), (0.8973, -0.5724, 0.9031), (-0.3027, -0.5724, 1.209), (0.306, -0.5724, 1.209), (0.8973, -0.5724, 1.209), (-0.3027, -0.74, 1.209), (0.306, -0.74, 1.209), (0.8973, -0.74, 1.209), (0.8973, 0.4494, 0.9031), (0.306, 0.4494, 0.9031), (-0.3027, 0.4494, 0.9031), (-0.3027, 0.6171, 0.9031), (0.306, 0.6171, 0.9031), (0.8973, 0.6171, 0.9031), (-0.3027, 0.6171, 1.209), (0.306, 0.6171, 1.209), (0.8973, 0.6171, 1.209), (-0.3027, 0.4494, 1.209), (0.306, 0.4494, 1.209), (0.8973, 0.4494, 1.209), (0.2399, 0.6253, 1.156), (0.3716, 0.6253, 1.156), (0.3716, -0.6253, 1.156), (0.2399, -0.6253, 1.156), (0.7622, 0.6284, 1.156), (0.8973, 0.6253, 1.156), (0.8973, -0.6253, 1.156), (0.7622, -0.6223, 1.156)], [], [(0, 1, 3, 2), (2, 3, 7, 6), (6, 7, 5, 4), (4, 5, 1, 0), (2, 6, 4, 0), (7, 3, 1, 5), (8, 9, 11, 10), (10, 11, 15, 14), (14, 15, 13, 12), (12, 13, 9, 8), (10, 14, 12, 8), (15, 11, 9, 13), (17, 16, 21, 20), (19, 20, 21, 18), (33, 32, 23, 22), (32, 31, 24, 23), (30, 29, 32, 33), (29, 28, 31, 32), (27, 26, 29, 30), (26, 25, 28, 29), (22, 23, 26, 27), (23, 24, 25, 26), (45, 44, 35, 34), (44, 43, 36, 35), (42, 41, 44, 45), (41, 40, 43, 44), (39, 38, 41, 42), (38, 37, 40, 41), (34, 35, 38, 39), (35, 36, 37, 38), (47, 46, 49, 48), (51, 50, 53, 52)])
me_cube_010.polygons.foreach_set('material_index', [0, 0, 0, 0, 0, 0, 0, 0, 0, 0, 0, 0, 1, 0, 2, 2, 2, 2, 2, 2, 2, 2, 2, 2, 2, 2, 2, 2, 2, 2, 1, 1])
_uv = me_cube_010.uv_layers.new(name='UVMap')
_uv.uv.foreach_set('vector', [0.375, 0.0, 0.625, 0.0, 0.625, 0.25, 0.375, 0.25, 0.375, 0.25, 0.625, 0.25, 0.625, 0.5, 0.375, 0.5, 0.375, 0.5, 0.625, 0.5, 0.625, 0.75, 0.375, 0.75, 0.375, 0.75, 0.625, 0.75, 0.625, 1.0, 0.375, 1.0, 0.125, 0.5, 0.375, 0.5, 0.375, 0.75, 0.125, 0.75, 0.625, 0.5, 0.875, 0.5, 0.875, 0.75, 0.625, 0.75, 0.375, 0.0, 0.625, 0.0, 0.625, 0.25, 0.375, 0.25, 0.375, 0.25, 0.625, 0.25, 0.625, 0.5, 0.375, 0.5, 0.375, 0.5, 0.625, 0.5, 0.625, 0.75, 0.375, 0.75, 0.375, 0.75, 0.625, 0.75, 0.625, 1.0, 0.375, 1.0, 0.125, 0.5, 0.375, 0.5, 0.375, 0.75, 0.125, 0.75, 0.625, 0.5, 0.875, 0.5, 0.875, 0.75, 0.625, 0.75, 0.725, 0.5, 0.775, 0.5, 0.775, 0.75, 0.725, 0.75, 0.375, 0.85, 0.625, 0.85, 0.625, 0.9, 0.375, 0.9, 0.4375, 0.75, 0.5, 0.75, 0.5, 1.0, 0.4375, 1.0, 0.5, 0.75, 0.5625, 0.75, 0.5625, 1.0, 0.5, 1.0, 0.4375, 0.5, 0.5, 0.5, 0.5, 0.75, 0.4375, 0.75, 0.5, 0.5, 0.5625, 0.5, 0.5625, 0.75, 0.5, 0.75, 0.4375, 0.25, 0.5, 0.25, 0.5, 0.5, 0.4375, 0.5, 0.5, 0.25, 0.5625, 0.25, 0.5625, 0.5, 0.5, 0.5, 0.4375, 0.0, 0.5, 0.0, 0.5, 0.25, 0.4375, 0.25, 0.5, 0.0, 0.5625, 0.0, 0.5625, 0.25, 0.5, 0.25, 0.4375, 0.75, 0.5, 0.75, 0.5, 1.0, 0.4375, 1.0, 0.5, 0.75, 0.5625, 0.75, 0.5625, 1.0, 0.5, 1.0, 0.4375, 0.5, 0.5, 0.5, 0.5, 0.75, 0.4375, 0.75, 0.5, 0.5, 0.5625, 0.5, 0.5625, 0.75, 0.5, 0.75, 0.4375, 0.25, 0.5, 0.25, 0.5, 0.5, 0.4375, 0.5, 0.5, 0.25, 0.5625, 0.25, 0.5625, 0.5, 0.5, 0.5, 0.4375, 0.0, 0.5, 0.0, 0.5, 0.25, 0.4375, 0.25, 0.5, 0.0, 0.5625, 0.0, 0.5625, 0.25, 0.5, 0.25, 0.725, 0.5, 0.775, 0.5, 0.775, 0.75, 0.725, 0.75, 0.725, 0.5, 0.775, 0.5, 0.775, 0.75, 0.725, 0.75])
me_cube_010.materials.append(mat_rest)
me_cube_010.materials.append(mat_rail)
me_cube_010.materials.append(mat_dark)
me_cube_010.update()

# ---- curves / text
cu_nurbspath = bpy.data.curves.new('NurbsPath', 'CURVE')
cu_nurbspath.dimensions = '3D'
_sp = cu_nurbspath.splines.new('NURBS'); _sp.points.add(8)
_sp.points.foreach_set('co', [-2.0, 0.0, 0.2307, 1.0, 0.0, 0.0, 0.2307, 1.0, 1.0, 0.0, 0.2307, 1.0, 4.921, -0.5613, 0.2311, 1.0, 5.361, 5.61, 0.2172, 1.0, 14.75, 5.319, 0.1578, 1.0, 13.24, -3.007, 0.02177, 1.0, 13.22, -10.56, -0.02446, 1.0, 21.15, -9.145, -0.2793, 1.0])
_sp.order_v = 0
_sp.use_endpoint_u = True
cu_nurbspath.use_path = True
cu_nurbspath.fill_mode = 'FULL'
cu_nurbspath_001 = bpy.data.curves.new('NurbsPath.001', 'CURVE')
cu_nurbspath_001.dimensions = '3D'
_sp = cu_nurbspath_001.splines.new('NURBS'); _sp.points.add(8)
_sp.points.foreach_set('co', [-2.0, 0.0, 0.2307, 1.0, 0.0, 0.0, 0.2307, 1.0, 1.0, 0.0, 0.2307, 1.0, 4.921, -0.5613, 0.2311, 1.0, 5.361, 5.61, 0.2172, 1.0, 14.75, 5.319, 0.1578, 1.0, 13.24, -3.007, 0.02177, 1.0, 13.22, -10.56, -0.02446, 1.0, 21.15, -9.145, -0.2793, 1.0])
_sp.order_v = 0
_sp.use_endpoint_u = True
cu_nurbspath_001.use_path = True
cu_nurbspath_001.fill_mode = 'FULL'

# ---- objects
ob_plane = bpy.data.objects.new('Plane', me_plane)
ob_plane_001 = bpy.data.objects.new('Plane.001', me_plane_001)
ob_plane_002 = bpy.data.objects.new('Plane.002', me_plane_002)
ob_cube = bpy.data.objects.new('Cube', me_cube_002)
ob_nurbspath = bpy.data.objects.new('NurbsPath', cu_nurbspath)
ob_cube_001 = bpy.data.objects.new('Cube.001', me_cube_003)
ob_cube_002 = bpy.data.objects.new('Cube.002', me_cube_004)
ob_cube_003 = bpy.data.objects.new('Cube.003', me_cube_008)
ob_plane_003 = bpy.data.objects.new('Plane.003', me_plane_004)
ob_cube_004 = bpy.data.objects.new('Cube.004', me_cube_009)
ob_cube_005 = bpy.data.objects.new('Cube.005', me_cube_010)
ob_nurbspath_001 = bpy.data.objects.new('NurbsPath.001', cu_nurbspath_001)

# ---- transforms, parenting, visibility, modifiers, constraints
ob_plane.location = (0.0, 0.0, 0.0)
_m = ob_plane.modifiers.new('Mirror', 'MIRROR')
_m.use_axis = (True, True, False)
_m.use_clip = True
_m = ob_plane.modifiers.new('Solidify', 'SOLIDIFY')
ob_plane_001.location = (0.0, 0.0, 0.0)
_m = ob_plane_001.modifiers.new('Mirror', 'MIRROR')
_m.use_axis = (True, True, False)
ob_plane_002.location = (0.0, 0.0, 0.0)
_m = ob_plane_002.modifiers.new('Mirror', 'MIRROR')
_m.use_axis = (True, True, False)
_m.use_clip = True
ob_cube.location = (-0.2973, 0.0, 0.0)
ob_nurbspath.location = (0.0, 0.0, 0.0)
ob_cube_001.location = (0.0, 0.0, 0.0)
_m = ob_cube_001.modifiers.new('Array', 'ARRAY')
_m.count = 14
_m = ob_cube_001.modifiers.new('Curve', 'CURVE')
_m.object = ob_nurbspath
ob_cube_002.location = (0.0, 0.0, 0.0)
_m = ob_cube_002.modifiers.new('Mirror', 'MIRROR')
_m.use_axis = (False, True, False)
_m.use_clip = True
ob_cube_003.location = (0.0, 0.0, 0.0)
ob_plane_003.location = (0.0, 0.0, 0.0)
ob_cube_004.location = (0.0, 0.0, 0.0)
ob_cube_004.scale = (0.6, 1.0, 1.0)
ob_cube_005.location = (-0.2973, 0.0, 0.0)
ob_nurbspath_001.location = (0.0, 0.0, 0.0)

# ---- collection membership
col_collection.objects.link(ob_plane)
col_collection.objects.link(ob_plane_001)
col_collection.objects.link(ob_plane_002)
col_collection.objects.link(ob_cube)
col_collection.objects.link(ob_nurbspath)
col_collection.objects.link(ob_cube_001)
col_collection.objects.link(ob_cube_002)
col_collection.objects.link(ob_cube_003)
col_collection.objects.link(ob_plane_003)
col_collection.objects.link(ob_cube_004)
col_collection.objects.link(ob_cube_005)
col_collection.objects.link(ob_nurbspath_001)

# ---- scene / render settings (as saved in the file)
scene.frame_start = 1; scene.frame_end = 250; scene.frame_set(89)
scene.render.engine = 'BLENDER_EEVEE_NEXT'
scene.cycles.sampling_pattern = 'TABULATED_SOBOL'
scene.cycles.use_light_tree = False
scene.view_settings.view_transform = 'Filmic'
bpy.context.view_layer.update()

# ---- added for rendering (the .blend has no active camera and no usable light): camera, sun
cam_auto = bpy.data.cameras.new('AutoCamera')
cam_auto.lens = 50.0
cam_auto.sensor_width = 36.0
cam_auto.clip_end = 1000.0
ob_auto_camera = bpy.data.objects.new('AutoCamera', cam_auto)
scene.collection.objects.link(ob_auto_camera)
ob_auto_camera.location = (38.477, -37.1534, 23.1839)
ob_auto_camera.rotation_euler = (1.09748, -7.21219e-08, 0.694738)
scene.camera = ob_auto_camera
light_auto_sun = bpy.data.lights.new('AutoSun', 'SUN')
light_auto_sun.energy = 3.0
light_auto_sun.angle = 0.0523599
ob_auto_sun = bpy.data.objects.new('AutoSun', light_auto_sun)
scene.collection.objects.link(ob_auto_sun)
ob_auto_sun.rotation_euler = (0.872665, 0.174533, 0.523599)
bpy.context.view_layer.update()
